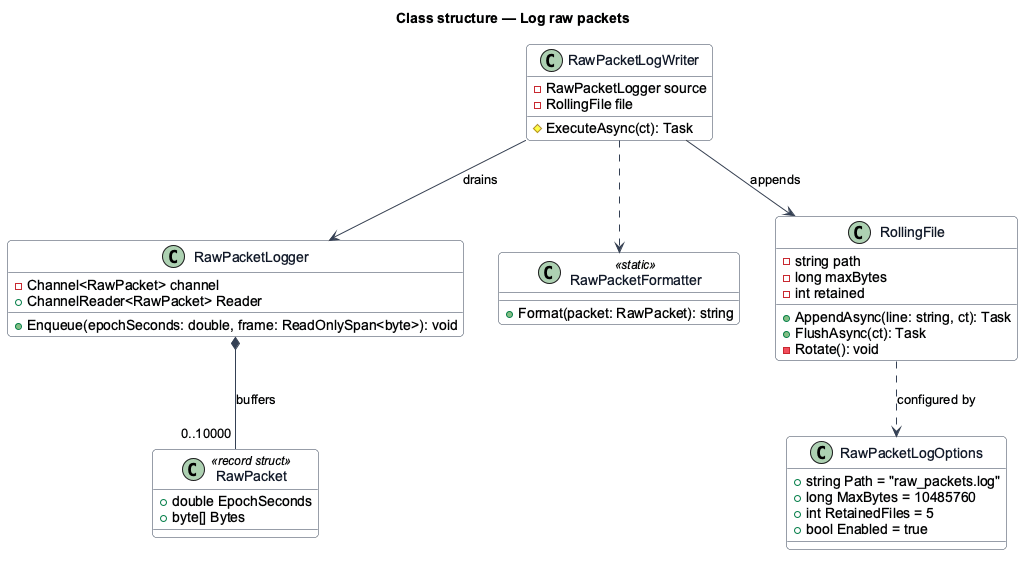

The diagram above was rendered by PlantUML. Its source (embedded in the PNG):
@startuml
skinparam backgroundColor #FFFFFF
skinparam shadowing false
skinparam roundcorner 8
skinparam defaultFontName Arial
skinparam ArrowColor #344054
skinparam class {
  BorderColor #344054
  FontColor #101828
  BackgroundColor #F9FAFB
}
title Class structure — Log raw packets

class RawPacketLogger {
  -Channel<RawPacket> channel
  +Enqueue(epochSeconds: double, frame: ReadOnlySpan<byte>): void
  +ChannelReader<RawPacket> Reader
}
class RawPacket <<record struct>> {
  +double EpochSeconds
  +byte[] Bytes
}
class RawPacketLogWriter {
  -RawPacketLogger source
  -RollingFile file
  #ExecuteAsync(ct): Task
}
class RawPacketFormatter <<static>> {
  +Format(packet: RawPacket): string
}
class RollingFile {
  -string path
  -long maxBytes
  -int retained
  +AppendAsync(line: string, ct): Task
  +FlushAsync(ct): Task
  -Rotate(): void
}
class RawPacketLogOptions {
  +string Path = "raw_packets.log"
  +long MaxBytes = 10485760
  +int RetainedFiles = 5
  +bool Enabled = true
}

RawPacketLogger *-- "0..10000" RawPacket : buffers
RawPacketLogWriter --> RawPacketLogger : drains
RawPacketLogWriter --> RollingFile : appends
RawPacketLogWriter ..> RawPacketFormatter
RollingFile ..> RawPacketLogOptions : configured by
@enduml